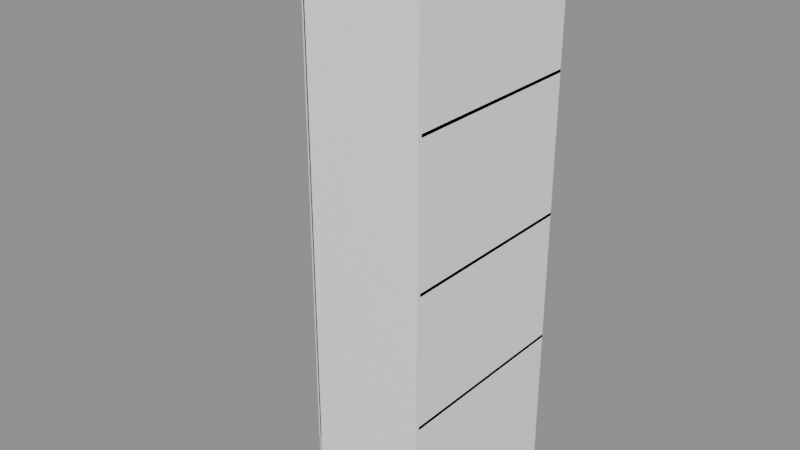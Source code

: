 # Source: Closets_Repisas_repisa3.blend  (saved by Blender 5.2.45; exported with 4.5.12 LTS)
import bpy
from mathutils import Matrix  # noqa: F401  (used for matrix-valued properties, if any)

bpy.ops.wm.read_factory_settings(use_empty=True)
scene = bpy.context.scene
scene.name = 'Scene'

# ---- collections
col_closets_repisas_repisa3 = bpy.data.collections.new('Closets_Repisas_repisa3'); scene.collection.children.link(col_closets_repisas_repisa3)

# ---- materials (node trees are filled in below, after node groups)
mat_ao_bake = bpy.data.materials.new('AO-bake')
mat_ao_bake.use_backface_culling_lightprobe_volume = False

# ---- node groups
ng_gltf_settings_001 = bpy.data.node_groups.new('glTF Settings.001', 'ShaderNodeTree')
_s = ng_gltf_settings_001.interface.new_socket(name='Occlusion', in_out='INPUT', socket_type='NodeSocketFloat')
_s.subtype = 'FACTOR'
_s.default_value = 1.0
_s.min_value = 0.0
_s.max_value = 1.0
_N = ng_gltf_settings_001.nodes; _L = ng_gltf_settings_001.links
n0 = _N.new('NodeGroupInput'); n0.name = 'Group Input'; n0.location = (-200, 0)
n1 = _N.new('NodeGroupOutput'); n1.name = 'Group Output'; n1.location = (-2, -8)
n1.is_active_output = True
ng_smooth_by_angle_002 = bpy.data.node_groups.new('Smooth by Angle.002', 'GeometryNodeTree')
_s = ng_smooth_by_angle_002.interface.new_socket(name='Mesh', in_out='OUTPUT', socket_type='NodeSocketGeometry')
_s = ng_smooth_by_angle_002.interface.new_socket(name='Mesh', in_out='INPUT', socket_type='NodeSocketGeometry')
_s = ng_smooth_by_angle_002.interface.new_socket(name='Angle', in_out='INPUT', socket_type='NodeSocketFloat')
_s.subtype = 'ANGLE'
_s.default_value = 0.5236
_s.min_value = 0.0
_s.max_value = 3.142
_s.description = 'Maximum face angle for smooth edges'
_s = ng_smooth_by_angle_002.interface.new_socket(name='Ignore Sharpness', in_out='INPUT', socket_type='NodeSocketBool')
_s.force_non_field = True
ng_smooth_by_angle_002.description = 'Set the sharpness of mesh edges based on the angle between the neighboring faces'
ng_smooth_by_angle_002.is_modifier = True
_N = ng_smooth_by_angle_002.nodes; _L = ng_smooth_by_angle_002.links
n0 = _N.new('GeometryNodeSetShadeSmooth'); n0.name = 'Set Shade Smooth'; n0.location = (120, -80)
n0.domain = 'EDGE'
n1 = _N.new('GeometryNodeSetShadeSmooth'); n1.name = 'Set Shade Smooth.001'; n1.location = (300, -80)
n2 = _N.new('NodeGroupOutput'); n2.name = 'Group Output'; n2.location = (480, -80)
n3 = _N.new('GeometryNodeInputMeshEdgeAngle'); n3.name = 'Edge Angle'; n3.location = (-440, -240)
n4 = _N.new('NodeGroupInput'); n4.name = 'Group Input'; n4.location = (-80, -80)
n5 = _N.new('GeometryNodeInputEdgeSmooth'); n5.name = 'Is Edge Smooth'; n5.location = (-260, -120)
n6 = _N.new('GeometryNodeInputShadeSmooth'); n6.name = 'Is Shade Smooth'; n6.location = (-440, -397)
n7 = _N.new('FunctionNodeCompare'); n7.name = 'Compare'; n7.location = (-260, -260)
n7.operation = 'LESS_EQUAL'
n8 = _N.new('FunctionNodeBooleanMath'); n8.name = 'Boolean Math.001'; n8.location = (-80, -260)
n9 = _N.new('NodeGroupInput'); n9.name = 'Group Input.001'; n9.location = (-440, -329)
n10 = _N.new('NodeGroupInput'); n10.name = 'Group Input.002'; n10.location = (-259, -189)
n11 = _N.new('FunctionNodeBooleanMath'); n11.name = 'Boolean Math'; n11.location = (-80, -149)
n11.operation = 'OR'
n12 = _N.new('FunctionNodeBooleanMath'); n12.name = 'Boolean Math.002'; n12.location = (-260, -380)
n12.operation = 'OR'
n13 = _N.new('NodeGroupInput'); n13.name = 'Group Input.003'; n13.location = (-440, -460)
_L.new(n3.outputs[0], n7.inputs[0])
_L.new(n1.outputs[0], n2.inputs[0])
_L.new(n9.outputs[1], n7.inputs[1])
_L.new(n7.outputs[0], n8.inputs[0])
_L.new(n4.outputs[0], n0.inputs[0])
_L.new(n0.outputs[0], n1.inputs[0])
_L.new(n8.outputs[0], n0.inputs[2])
_L.new(n10.outputs[2], n11.inputs[1])
_L.new(n5.outputs[0], n11.inputs[0])
_L.new(n11.outputs[0], n0.inputs[1])
_L.new(n13.outputs[2], n12.inputs[1])
_L.new(n6.outputs[0], n12.inputs[0])
_L.new(n12.outputs[0], n8.inputs[1])
n2.is_active_output = True

# ---- material node trees
mat_ao_bake.use_nodes = True; mat_ao_bake.node_tree.nodes.clear()
_N = mat_ao_bake.node_tree.nodes; _L = mat_ao_bake.node_tree.links
n0 = _N.new('ShaderNodeOutputMaterial'); n0.name = 'Material Output'; n0.location = (340, 260)
n1 = _N.new('ShaderNodeAmbientOcclusion'); n1.name = 'Ambient Occlusion'; n1.location = (-220, 200)
n1.inputs[1].default_value = 2.0
n2 = _N.new('ShaderNodeBsdfPrincipled'); n2.name = 'Principled BSDF'; n2.location = (60, 260)
n2.distribution = 'GGX'
n2.subsurface_method = 'BURLEY'
n2.inputs[3].default_value = 1.45
n2.inputs[27].default_value = (0.0, 0.0, 0.0, 1.0)
n2.inputs[28].default_value = 1.0
n3 = _N.new('ShaderNodeGroup'); n3.name = 'Group'; n3.location = (800, 260)
n3.width = 208
n3.node_tree = ng_gltf_settings_001
n3.inputs[0].default_value = 1.0
_L.new(n2.outputs[0], n0.inputs[0])
_L.new(n1.outputs[0], n2.inputs[0])
n0.is_active_output = True

# ---- meshes
me_plane_157 = bpy.data.meshes.new('Plane.157')
me_plane_157.from_pydata([(-0.2685, 0.0, -5.96e-08), (-0.2685, -0.3076, -5.96e-08), (-0.2685, 0.0, 1.515), (-0.2685, -0.3076, 1.515), (0.2685, 0.0, 1.515), (0.2685, 0.0, -5.96e-08), (0.2685, -0.5293, -5.96e-08), (0.2685, -0.5293, 1.515), (-0.03906, 0.0, -5.96e-08), (-0.03906, -0.5293, -5.96e-08), (-0.03906, 0.0, 1.515), (-0.03906, -0.5293, 1.515), (-0.2585, 0.0, 0.409), (-0.2585, -0.2976, 0.409), (0.2685, 0.0, 0.409), (0.2685, -0.5193, 0.409), (-0.03906, 0.0, 0.409), (-0.03906, -0.5193, 0.409), (-0.2585, 0.0, 0.7676), (-0.2585, -0.2976, 0.7676), (0.2685, 0.0, 0.7676), (0.2685, -0.5193, 0.7676), (-0.03906, 0.0, 0.7676), (-0.03906, -0.5193, 0.7676), (-0.2585, 0.0, 1.142), (-0.2585, -0.2976, 1.142), (0.2685, 0.0, 1.142), (0.2685, -0.5193, 1.142), (-0.03906, 0.0, 1.142), (-0.03906, -0.5193, 1.142), (-0.2628, -0.005774, 0.005773), (-0.263, -0.3076, 0.008301), (-0.2628, -0.005774, 1.509), (-0.263, -0.3076, 1.506), (0.2628, -0.005774, 1.509), (0.2628, -0.005774, 0.005773), (0.2628, -0.5235, 0.005773), (0.2628, -0.5235, 1.509), (-0.03906, -0.007071, 0.007071), (-0.03906, -0.5238, 0.008339), (-0.03906, -0.007071, 1.508), (-0.03906, -0.5238, 1.506), (-0.2585, 0.0, 0.419), (-0.2585, -0.2976, 0.419), (0.2685, 0.0, 0.419), (0.2685, -0.5193, 0.419), (-0.03906, 0.0, 0.419), (-0.03906, -0.5193, 0.419), (-0.2585, 0.0, 0.7776), (-0.2585, -0.2976, 0.7776), (0.2685, 0.0, 0.7776), (0.2685, -0.5193, 0.7776), (-0.03906, 0.0, 0.7776), (-0.03906, -0.5193, 0.7776), (-0.2585, 0.0, 1.152), (-0.2585, -0.2976, 1.152), (0.2685, 0.0, 1.152), (0.2685, -0.5193, 1.152), (-0.03906, 0.0, 1.152), (-0.03906, -0.5193, 1.152)], [], [(8, 5, 6, 9), (10, 2, 3, 11), (2, 0, 1, 3), (9, 6, 7, 11), (8, 10, 4, 5), (4, 7, 6, 5), (0, 2, 10, 8), (4, 10, 11, 7), (0, 8, 9, 1), (16, 14, 15, 17), (12, 16, 17, 13), (22, 20, 21, 23), (18, 22, 23, 19), (28, 26, 27, 29), (24, 28, 29, 25), (38, 39, 36, 35), (40, 41, 33, 32), (32, 33, 31, 30), (39, 41, 37, 36), (38, 35, 34, 40), (34, 35, 36, 37), (30, 38, 40, 32), (34, 37, 41, 40), (30, 31, 39, 38), (46, 47, 45, 44), (42, 43, 47, 46), (52, 53, 51, 50), (48, 49, 53, 52), (58, 59, 57, 56), (54, 55, 59, 58), (11, 3, 33, 41), (3, 1, 31, 33), (1, 9, 39, 31), (9, 11, 41, 39), (12, 13, 43, 42), (15, 14, 44, 45), (16, 12, 42, 46), (13, 17, 47, 43), (14, 16, 46, 44), (17, 15, 45, 47), (18, 19, 49, 48), (21, 20, 50, 51), (22, 18, 48, 52), (19, 23, 53, 49), (20, 22, 52, 50), (23, 21, 51, 53), (24, 25, 55, 54), (27, 26, 56, 57), (28, 24, 54, 58), (25, 29, 59, 55), (26, 28, 58, 56), (29, 27, 57, 59)])
me_plane_157.polygons.foreach_set('use_smooth', [True] * 52)
_uv = me_plane_157.uv_layers.new(name='UVMap')
_uv.uv.foreach_set('vector', [0.5289, 0.9786, 0.5289, 0.9659, 0.5507, 0.9659, 0.5507, 0.9786, 0.04429, 0.9738, 0.04429, 0.9643, 0.05695, 0.9643, 0.06608, 0.9738, 0.9361, 0.5764, 0.9361, 0.6388, 0.9235, 0.6388, 0.9235, 0.5764, 0.9345, 0.568, 0.9219, 0.568, 0.9219, 0.5056, 0.9345, 0.5056, 0.3492, 0.944, 0.3492, 0.8816, 0.3619, 0.8816, 0.3619, 0.944, 0.4549, 0.88, 0.4767, 0.88, 0.4767, 0.9424, 0.4549, 0.9424, 0.3397, 0.944, 0.3397, 0.8816, 0.3492, 0.8816, 0.3492, 0.944, 0.04429, 0.9865, 0.04429, 0.9738, 0.06608, 0.9738, 0.06608, 0.9865, 0.5289, 0.988, 0.5289, 0.9786, 0.5507, 0.9786, 0.5415, 0.988, 0.5592, 0.9774, 0.5592, 0.9648, 0.5806, 0.9648, 0.5806, 0.9774, 0.5592, 0.9865, 0.5592, 0.9774, 0.5806, 0.9774, 0.5714, 0.9865, 0.855, 0.979, 0.855, 0.9663, 0.8763, 0.9663, 0.8763, 0.979, 0.855, 0.988, 0.855, 0.979, 0.8763, 0.979, 0.8672, 0.988, 0.8848, 0.9806, 0.8848, 0.9679, 0.9062, 0.9679, 0.9062, 0.9806, 0.8848, 0.9896, 0.8848, 0.9806, 0.9062, 0.9806, 0.8971, 0.9896, 0.9746, 0.3903, 0.9959, 0.3903, 0.9959, 0.4028, 0.9746, 0.4028, 0.9762, 0.2394, 0.9975, 0.2394, 0.9886, 0.2486, 0.9761, 0.2486, 0.2739, 0.5721, 0.2863, 0.5723, 0.2863, 0.6339, 0.2739, 0.634, 0.447, 0.6324, 0.447, 0.5707, 0.4594, 0.5706, 0.4594, 0.6325, 0.5509, 0.2092, 0.5385, 0.2092, 0.5385, 0.1474, 0.5509, 0.1474, 0.5868, 0.1536, 0.5868, 0.2155, 0.5655, 0.2155, 0.5655, 0.1536, 0.5601, 0.2092, 0.5509, 0.2092, 0.5509, 0.1474, 0.5601, 0.1474, 0.9761, 0.2269, 0.9975, 0.2269, 0.9975, 0.2394, 0.9762, 0.2394, 0.9746, 0.3811, 0.987, 0.3811, 0.9959, 0.3903, 0.9746, 0.3903, 0.4774, 0.9817, 0.4987, 0.9817, 0.4987, 0.9943, 0.4774, 0.9943, 0.4774, 0.9726, 0.4896, 0.9726, 0.4987, 0.9817, 0.4774, 0.9817, 0.6205, 0.9848, 0.6419, 0.9848, 0.6419, 0.9975, 0.6205, 0.9975, 0.6205, 0.9758, 0.6328, 0.9758, 0.6419, 0.9848, 0.6205, 0.9848, 0.003792, 0.9832, 0.02517, 0.9832, 0.02517, 0.9959, 0.003792, 0.9959, 0.003792, 0.9742, 0.01605, 0.9742, 0.02517, 0.9832, 0.003792, 0.9832, 0.2265, 0.5701, 0.236, 0.5701, 0.2358, 0.5704, 0.2265, 0.5704, 0.236, 0.5701, 0.236, 0.6325, 0.2358, 0.6321, 0.2358, 0.5704, 0.236, 0.6325, 0.2265, 0.6325, 0.2265, 0.6321, 0.2358, 0.6321, 0.5929, 0.2155, 0.5929, 0.1532, 0.5931, 0.1535, 0.5931, 0.2152, 0.977, 0.4805, 0.977, 0.4928, 0.9766, 0.4928, 0.9766, 0.4805, 0.9802, 0.003792, 0.9802, 0.02517, 0.9798, 0.02517, 0.9798, 0.003792, 0.0236, 0.9145, 0.0236, 0.9235, 0.02319, 0.9235, 0.02319, 0.9145, 0.977, 0.4928, 0.977, 0.5019, 0.9766, 0.5019, 0.9766, 0.4928, 0.0236, 0.9018, 0.0236, 0.9145, 0.02319, 0.9145, 0.02319, 0.9018, 0.5066, 0.9077, 0.5066, 0.9204, 0.5062, 0.9204, 0.5062, 0.9077, 0.6482, 0.9541, 0.6482, 0.9663, 0.6478, 0.9663, 0.6478, 0.9541, 0.977, 0.6504, 0.977, 0.6718, 0.9766, 0.6718, 0.9766, 0.6504, 0.5019, 0.9475, 0.5019, 0.9566, 0.5015, 0.9566, 0.5015, 0.9475, 0.6482, 0.9663, 0.6482, 0.9755, 0.6478, 0.9755, 0.6478, 0.9663, 0.5019, 0.9349, 0.5019, 0.9475, 0.5015, 0.9475, 0.5015, 0.9349, 0.9849, 0.2815, 0.9849, 0.2942, 0.9845, 0.2942, 0.9845, 0.2815, 0.9786, 0.3295, 0.9786, 0.3417, 0.9782, 0.3417, 0.9782, 0.3295, 0.9786, 0.2996, 0.9786, 0.321, 0.9782, 0.321, 0.9782, 0.2996, 0.977, 0.282, 0.977, 0.2911, 0.9766, 0.2911, 0.9766, 0.282, 0.9786, 0.3417, 0.9786, 0.3508, 0.9782, 0.3508, 0.9782, 0.3417, 0.977, 0.2694, 0.977, 0.282, 0.9766, 0.282, 0.9766, 0.2694, 0.1227, 0.9644, 0.1227, 0.977, 0.1223, 0.977, 0.1223, 0.9644])
_uv.active_render = True
_uv = me_plane_157.uv_layers.new(name='tile')
_uv.uv.foreach_set('vector', [0.4273, 1.0, 1.0, 1.0, 1.0, 1.0, 0.4273, 1.0, 0.4273, 1.0, 0.0, 1.0, 0.0, 1.0, 0.4273, 1.0, 0.0, 1.0, 0.0, 1.0, 0.0, 1.0, 0.0, 1.0, 0.4273, 1.0, 1.0, 1.0, 1.0, 1.0, 0.4273, 1.0, 0.4273, 1.0, 0.4273, 1.0, 1.0, 1.0, 1.0, 1.0, 1.0, 1.0, 1.0, 1.0, 1.0, 1.0, 1.0, 1.0, 0.0, 1.0, 0.0, 1.0, 0.4273, 1.0, 0.4273, 1.0, 1.0, 1.0, 0.4273, 1.0, 0.4273, 1.0, 1.0, 1.0, 0.0, 1.0, 0.4273, 1.0, 0.4273, 1.0, 0.0, 1.0, 0.4273, 1.0, 1.0, 1.0, 1.0, 1.0, 0.4273, 1.0, 0.0, 1.0, 0.4273, 1.0, 0.4273, 1.0, 0.0, 1.0, 0.4273, 1.0, 1.0, 1.0, 1.0, 1.0, 0.4273, 1.0, 0.0, 1.0, 0.4273, 1.0, 0.4273, 1.0, 0.0, 1.0, 0.4273, 1.0, 1.0, 1.0, 1.0, 1.0, 0.4273, 1.0, 0.0, 1.0, 0.4273, 1.0, 0.4273, 1.0, 0.0, 1.0, 0.4273, 1.0, 0.4273, 1.0, 1.0, 1.0, 1.0, 1.0, 0.4273, 1.0, 0.4273, 1.0, 0.0, 1.0, 0.0, 1.0, 0.0, 1.0, 0.0, 1.0, 0.0, 1.0, 0.0, 1.0, 0.4273, 1.0, 0.4273, 1.0, 1.0, 1.0, 1.0, 1.0, 0.4273, 1.0, 1.0, 1.0, 1.0, 1.0, 0.4273, 1.0, 1.0, 1.0, 1.0, 1.0, 1.0, 1.0, 1.0, 1.0, 0.0, 1.0, 0.4273, 1.0, 0.4273, 1.0, 0.0, 1.0, 1.0, 1.0, 1.0, 1.0, 0.4273, 1.0, 0.4273, 1.0, 0.0, 1.0, 0.0, 1.0, 0.4273, 1.0, 0.4273, 1.0, 0.4273, 1.0, 0.4273, 1.0, 1.0, 1.0, 1.0, 1.0, 0.0, 1.0, 0.0, 1.0, 0.4273, 1.0, 0.4273, 1.0, 0.4273, 1.0, 0.4273, 1.0, 1.0, 1.0, 1.0, 1.0, 0.0, 1.0, 0.0, 1.0, 0.4273, 1.0, 0.4273, 1.0, 0.4273, 1.0, 0.4273, 1.0, 1.0, 1.0, 1.0, 1.0, 0.0, 1.0, 0.0, 1.0, 0.4273, 1.0, 0.4273, 1.0, 0.4273, 1.0, 0.0, 1.0, 0.0, 1.0, 0.4273, 1.0, 0.0, 1.0, 0.0, 1.0, 0.0, 1.0, 0.0, 1.0, 0.0, 1.0, 0.4273, 1.0, 0.4273, 1.0, 0.0, 1.0, 0.4273, 1.0, 0.4273, 1.0, 0.4273, 1.0, 0.4273, 1.0, 0.0, 1.0, 0.0, 1.0, 0.0, 1.0, 0.0, 1.0, 1.0, 1.0, 1.0, 1.0, 1.0, 1.0, 1.0, 1.0, 0.4273, 1.0, 0.0, 1.0, 0.0, 1.0, 0.4273, 1.0, 0.0, 1.0, 0.4273, 1.0, 0.4273, 1.0, 0.0, 1.0, 1.0, 1.0, 0.4273, 1.0, 0.4273, 1.0, 1.0, 1.0, 0.4273, 1.0, 1.0, 1.0, 1.0, 1.0, 0.4273, 1.0, 0.0, 1.0, 0.0, 1.0, 0.0, 1.0, 0.0, 1.0, 1.0, 1.0, 1.0, 1.0, 1.0, 1.0, 1.0, 1.0, 0.4273, 1.0, 0.0, 1.0, 0.0, 1.0, 0.4273, 1.0, 0.0, 1.0, 0.4273, 1.0, 0.4273, 1.0, 0.0, 1.0, 1.0, 1.0, 0.4273, 1.0, 0.4273, 1.0, 1.0, 1.0, 0.4273, 1.0, 1.0, 1.0, 1.0, 1.0, 0.4273, 1.0, 0.0, 1.0, 0.0, 1.0, 0.0, 1.0, 0.0, 1.0, 1.0, 1.0, 1.0, 1.0, 1.0, 1.0, 1.0, 1.0, 0.4273, 1.0, 0.0, 1.0, 0.0, 1.0, 0.4273, 1.0, 0.0, 1.0, 0.4273, 1.0, 0.4273, 1.0, 0.0, 1.0, 1.0, 1.0, 0.4273, 1.0, 0.4273, 1.0, 1.0, 1.0, 0.4273, 1.0, 1.0, 1.0, 1.0, 1.0, 0.4273, 1.0])
me_plane_157.materials.append(mat_ao_bake)
me_plane_157.use_remesh_fix_poles = True
me_plane_157.use_remesh_preserve_attributes = False
me_plane_157.use_mirror_vertex_groups = False
me_plane_157.update()

# ---- objects
ob_wall0_repisa3 = bpy.data.objects.new('wall0_repisa3', me_plane_157)

# ---- transforms, parenting, visibility, modifiers, constraints
ob_wall0_repisa3.location = (0.0, 0.0, 0.0)
ob_wall0_repisa3.lineart.crease_threshold = 0.0
_m = ob_wall0_repisa3.modifiers.new('Bevel — ND B', 'BEVEL')
_m.width = 0.001
_m.width_pct = 0.001
_m.use_clamp_overlap = False
_m.offset_type = 'WIDTH'
_m.loop_slide = False
_m.face_strength_mode = 'FSTR_AFFECTED'
_m.miter_outer = 'MITER_ARC'
_m = ob_wall0_repisa3.modifiers.new('Weld — ND B', 'WELD')
_m.merge_threshold = 1e-05
_m = ob_wall0_repisa3.modifiers.new('Smooth by Angle.002', 'NODES')
_m.node_group = ng_smooth_by_angle_002
_m.show_group_selector = False
_m = ob_wall0_repisa3.modifiers.new('WeightedNormal', 'WEIGHTED_NORMAL')

# ---- collection membership
col_closets_repisas_repisa3.objects.link(ob_wall0_repisa3)

# ---- scene / render settings (as saved in the file)
scene.frame_start = 1; scene.frame_end = 250; scene.frame_set(1)
scene.render.engine = 'BLENDER_EEVEE_NEXT'
scene.render.bake_bias = 0.0
scene.render.bake_samples = 0
scene.render.compositor_device = 'GPU'
scene.eevee.use_volume_custom_range = False
scene.eevee.fast_gi_thickness_near = 0.1
scene.eevee.fast_gi_thickness_far = 0.0
scene.eevee.ray_tracing_options.screen_trace_thickness = 0.1
bpy.context.view_layer.update()

# ---- added for rendering (the .blend has no active camera and no usable light): camera, sun + grey world if the file has none
cam_auto = bpy.data.cameras.new('AutoCamera')
cam_auto.lens = 50.0
cam_auto.sensor_width = 36.0
cam_auto.clip_end = 1000.0
ob_auto_camera = bpy.data.objects.new('AutoCamera', cam_auto)
scene.collection.objects.link(ob_auto_camera)
ob_auto_camera.location = (1.56557, -2.14333, 2.00986)
ob_auto_camera.rotation_euler = (1.09748, -7.21219e-08, 0.694738)
scene.camera = ob_auto_camera
light_auto_sun = bpy.data.lights.new('AutoSun', 'SUN')
light_auto_sun.energy = 3.0
light_auto_sun.angle = 0.0523599
ob_auto_sun = bpy.data.objects.new('AutoSun', light_auto_sun)
scene.collection.objects.link(ob_auto_sun)
ob_auto_sun.rotation_euler = (0.872665, 0.174533, 0.523599)
if scene.world is None:
    world_auto = bpy.data.worlds.new('AutoWorld')
    world_auto.color = (0.3, 0.3, 0.3)
    scene.world = world_auto
bpy.context.view_layer.update()
